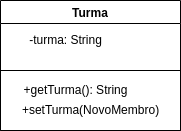

The diagram above was exported from draw.io. Its source (the exported page's mxGraphModel, read from the mxfile embedded in the PNG):
<mxGraphModel dx="942" dy="532" grid="1" gridSize="10" guides="1" tooltips="1" connect="1" arrows="1" fold="1" page="1" pageScale="1" pageWidth="827" pageHeight="1169" math="0" shadow="0">
  <root>
    <mxCell id="0" />
    <mxCell id="1" parent="0" />
    <mxCell id="DWB4aDgoznhya-GOVg4n-17" value="Turma" style="swimlane;" vertex="1" parent="1">
      <mxGeometry x="300" y="210" width="180" height="130" as="geometry" />
    </mxCell>
    <mxCell id="DWB4aDgoznhya-GOVg4n-18" value="-turma: String" style="text;html=1;align=center;verticalAlign=middle;resizable=0;points=[];autosize=1;strokeColor=none;fillColor=none;" vertex="1" parent="DWB4aDgoznhya-GOVg4n-17">
      <mxGeometry x="20" y="30" width="90" height="20" as="geometry" />
    </mxCell>
    <mxCell id="DWB4aDgoznhya-GOVg4n-19" value="" style="swimlane;startSize=0;" vertex="1" parent="DWB4aDgoznhya-GOVg4n-17">
      <mxGeometry y="70" width="180" height="60" as="geometry" />
    </mxCell>
    <mxCell id="DWB4aDgoznhya-GOVg4n-20" value="+getTurma(): String" style="text;html=1;align=center;verticalAlign=middle;resizable=0;points=[];autosize=1;strokeColor=none;fillColor=none;" vertex="1" parent="DWB4aDgoznhya-GOVg4n-19">
      <mxGeometry x="15" y="10" width="120" height="20" as="geometry" />
    </mxCell>
    <mxCell id="DWB4aDgoznhya-GOVg4n-21" value="+setTurma(NovoMembro)" style="text;html=1;align=center;verticalAlign=middle;resizable=0;points=[];autosize=1;strokeColor=none;fillColor=none;" vertex="1" parent="DWB4aDgoznhya-GOVg4n-19">
      <mxGeometry x="15" y="30" width="150" height="20" as="geometry" />
    </mxCell>
  </root>
</mxGraphModel>